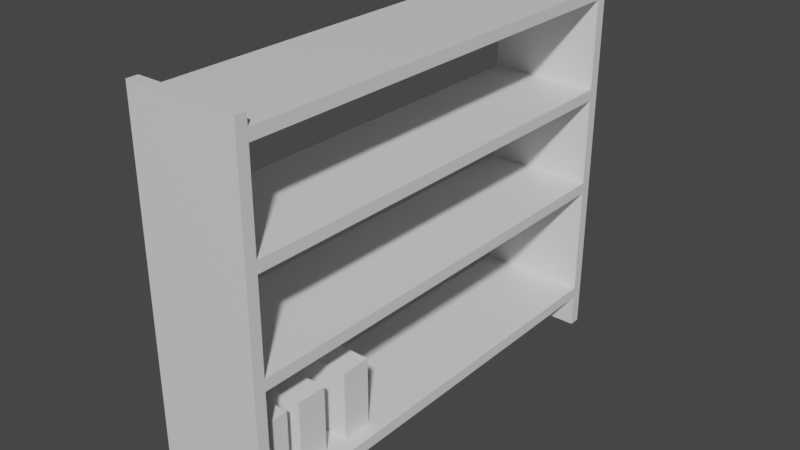 # Source: BookShelf2.blend  (saved by Blender 2.80.75; exported with 4.5.12 LTS)
import bpy
from mathutils import Matrix  # noqa: F401  (used for matrix-valued properties, if any)

bpy.ops.wm.read_factory_settings(use_empty=True)
scene = bpy.context.scene
scene.name = 'Scene'

# ---- collections
col_collection = bpy.data.collections.new('Collection'); scene.collection.children.link(col_collection)

# ---- materials (node trees are filled in below, after node groups)
mat_material = bpy.data.materials.new('Material')
mat_material.alpha_threshold = 0.0
mat_material.use_transparent_shadow = False
mat_material.line_color = (0.0, 0.0, 0.0, 1.0)

# ---- material node trees
mat_material.use_nodes = True; mat_material.node_tree.nodes.clear()
_N = mat_material.node_tree.nodes; _L = mat_material.node_tree.links
n0 = _N.new('ShaderNodeOutputMaterial'); n0.name = 'Material Output'; n0.location = (300, 300)
n1 = _N.new('ShaderNodeBsdfPrincipled'); n1.name = 'Principled BSDF'; n1.location = (10, 300)
n1.distribution = 'GGX'
n1.subsurface_method = 'BURLEY'
n1.inputs[2].default_value = 0.4
n1.inputs[3].default_value = 1.45
n1.inputs[27].default_value = (0.0, 0.0, 0.0, 1.0)
n1.inputs[28].default_value = 1.0
_L.new(n1.outputs[0], n0.inputs[0])
n0.is_active_output = True

# ---- world
world_world = bpy.data.worlds.new('World'); scene.world = world_world
world_world.use_nodes = True; world_world.node_tree.nodes.clear()
_N = world_world.node_tree.nodes; _L = world_world.node_tree.links
n0 = _N.new('ShaderNodeOutputWorld'); n0.name = 'World Output'; n0.location = (300, 300)
n1 = _N.new('ShaderNodeBackground'); n1.name = 'Background'; n1.location = (10, 300)
n1.inputs[0].default_value = (0.05088, 0.05088, 0.05088, 1.0)
_L.new(n1.outputs[0], n0.inputs[0])
n0.is_active_output = True
world_world.color = (0.05088, 0.05088, 0.05088)
world_world.use_sun_shadow = False
world_world.sun_shadow_jitter_overblur = 0.0

# ---- meshes
me_cube = bpy.data.meshes.new('Cube')
me_cube.from_pydata([(0.0, 3.0, 0.0), (0.0, 3.0, -1.0), (0.0, -1.0, 0.0), (0.0, -1.0, -1.0), (-1.0, 3.0, 0.0), (-1.0, 3.0, -1.0), (-1.0, -1.0, 0.0), (-1.0, -1.0, -1.0), (0.0, -1.0, 0.1), (-1.0, -1.0, 0.1), (-1.0, 3.0, 0.1), (-1.0, -1.1, -1.0), (-1.0, -1.1, 0.0), (0.0, -1.1, 0.0), (0.0, -1.1, -1.0), (0.0, -1.1, 0.1), (-1.0, -1.1, 0.1), (-1.0, 3.0, -1.1), (-1.0, -1.0, -1.1), (0.0, 3.0, -1.1), (0.0, -1.0, -1.1), (-1.0, -1.1, -1.1), (0.0, -1.1, -1.1), (-1.0, -1.0, -1.4), (0.0, -1.0, -1.4), (-1.0, -1.1, -1.4), (0.0, -1.1, -1.4), (0.0, 3.1, -1.0), (-1.0, 3.1, -1.0), (0.0, 3.1, 0.0), (-1.0, 3.1, 0.0), (0.0, 3.1, -1.1), (-1.0, 3.1, 0.1), (-1.0, 3.1, -1.1), (0.0, 3.0, -1.4), (0.0, 3.1, -1.4), (-1.0, 3.0, -1.4), (-1.0, 3.1, -1.4), (-1.0, -1.0, 0.899), (-1.0, -1.1, 0.899), (0.0, -1.0, 0.899), (0.0, -1.1, 0.899), (-1.0, -1.0, 0.999), (-1.0, -1.1, 0.999), (0.0, -1.0, 0.999), (0.0, -1.1, 0.999), (-1.0, -1.0, 1.798), (-1.0, -1.1, 1.798), (0.0, -1.0, 1.798), (0.0, -1.1, 1.798), (-1.0, -1.0, 1.898), (-1.0, -1.1, 1.898), (0.0, -1.0, 1.898), (0.0, -1.1, 1.898), (0.0, 3.0, 0.899), (-1.0, 3.0, 0.899), (0.0, -1.1, 1.998), (0.0, -1.0, 1.998), (0.0, 3.1, 0.899), (-1.0, 3.1, 0.899), (-1.0, -1.1, 1.998), (-1.0, 3.1, 0.999), (0.0, 3.0, 1.798), (-1.0, 3.0, 1.798), (0.0, 3.0, 1.898), (-1.0, 3.0, 1.898), (0.0, 3.1, 1.798), (-1.0, 3.1, 1.798), (0.0, 3.1, 1.898), (-1.0, 3.1, 1.898), (0.0, 3.0, 0.999), (-1.0, 3.0, 0.999), (0.0, 3.1, 0.999), (-1.0, -1.0, 1.998), (0.0, 3.0, 0.1), (0.0, 3.1, 0.1), (0.0, 3.0, 1.998), (-1.0, 3.0, 1.998), (0.0, 3.1, 1.998), (-1.0, 3.1, 1.998)], [], [(74, 0, 29, 75), (9, 6, 12, 16), (5, 7, 3, 1), (14, 11, 21, 22), (0, 2, 6, 4), (17, 5, 28, 33), (74, 10, 9, 8), (8, 9, 38, 40), (4, 6, 9, 10), (2, 0, 74, 8), (14, 13, 12, 11), (12, 13, 15, 16), (1, 19, 31, 27), (3, 2, 13, 14), (2, 8, 15, 13), (6, 7, 11, 12), (17, 19, 20, 18), (18, 20, 24, 23), (11, 7, 18, 21), (7, 5, 17, 18), (1, 3, 20, 19), (3, 14, 22, 20), (23, 24, 26, 25), (20, 22, 26, 24), (21, 18, 23, 25), (22, 21, 25, 26), (29, 30, 32, 75), (28, 30, 29, 27), (28, 27, 31, 33), (10, 74, 75, 32), (0, 1, 27, 29), (31, 19, 34, 35), (4, 10, 32, 30), (5, 4, 30, 28), (34, 36, 37, 35), (17, 33, 37, 36), (19, 17, 36, 34), (33, 31, 35, 37), (7, 6, 2, 3), (1, 0, 4, 5), (38, 39, 43, 42), (9, 16, 39, 38), (16, 15, 41, 39), (15, 8, 40, 41), (45, 44, 48, 49), (41, 40, 44, 45), (42, 44, 70, 71), (39, 41, 45, 43), (47, 49, 53, 51), (44, 42, 46, 48), (43, 45, 49, 47), (42, 43, 47, 46), (51, 53, 56, 60), (46, 47, 51, 50), (49, 48, 52, 53), (52, 48, 62, 64), (71, 70, 72, 61), (44, 40, 54, 70), (40, 38, 55, 54), (38, 42, 71, 55), (58, 59, 61, 72), (55, 71, 61, 59), (59, 58, 75, 32), (70, 54, 58, 72), (64, 62, 66, 68), (50, 52, 64, 65), (46, 50, 65, 63), (48, 46, 63, 62), (66, 67, 69, 68), (64, 68, 78, 76), (63, 65, 69, 67), (66, 62, 70, 72), (57, 73, 60, 56), (67, 66, 72, 61), (63, 67, 61, 71), (62, 63, 71, 70), (58, 54, 74, 75), (54, 55, 10, 74), (55, 59, 32, 10), (77, 76, 78, 79), (68, 69, 79, 78), (50, 51, 60, 73), (69, 65, 77, 79), (65, 64, 76, 77), (53, 52, 57, 56), (52, 50, 73, 57)])
_uv = me_cube.uv_layers.new(name='UVMap')
_uv.uv.foreach_set('vector', [0.375, 0.5, 0.375, 0.5, 0.375, 0.5, 0.375, 0.5, 0.625, 0.5, 0.625, 0.5, 0.625, 0.5, 0.625, 0.5, 0.375, 0.75, 0.375, 0.5, 0.125, 0.75, 0.125, 0.5, 0.375, 0.25, 0.375, 0.5, 0.375, 0.5, 0.375, 0.25, 0.375, 0.5, 0.375, 0.75, 0.625, 0.5, 0.625, 0.75, 0.375, 0.75, 0.375, 0.75, 0.375, 0.75, 0.375, 0.75, 0.375, 0.0, 0.625, 0.0, 0.625, 0.25, 0.375, 0.25, 0.375, 0.25, 0.625, 0.25, 0.625, 0.25, 0.375, 0.25, 0.625, 0.75, 0.625, 0.5, 0.625, 0.5, 0.625, 0.75, 0.375, 0.75, 0.375, 0.5, 0.375, 0.5, 0.375, 0.75, 0.375, 0.25, 0.625, 0.25, 0.625, 0.5, 0.375, 0.5, 0.625, 0.5, 0.625, 0.25, 0.625, 0.25, 0.625, 0.5, 0.125, 0.5, 0.125, 0.5, 0.125, 0.5, 0.125, 0.5, 0.125, 0.75, 0.375, 0.75, 0.375, 0.75, 0.125, 0.75, 0.375, 0.75, 0.375, 0.75, 0.375, 0.75, 0.375, 0.75, 0.625, 0.5, 0.375, 0.5, 0.375, 0.5, 0.625, 0.5, 0.375, 0.75, 0.625, 0.75, 0.625, 1.0, 0.375, 1.0, 0.375, 1.0, 0.625, 1.0, 0.625, 1.0, 0.375, 1.0, 0.375, 0.5, 0.375, 0.5, 0.375, 0.5, 0.375, 0.5, 0.375, 0.5, 0.375, 0.75, 0.375, 0.75, 0.375, 0.5, 0.125, 0.5, 0.125, 0.75, 0.125, 0.75, 0.125, 0.5, 0.125, 0.75, 0.125, 0.75, 0.125, 0.75, 0.125, 0.75, 0.375, 1.0, 0.625, 1.0, 0.625, 1.0, 0.375, 1.0, 0.125, 0.75, 0.125, 0.75, 0.125, 0.75, 0.125, 0.75, 0.375, 0.5, 0.375, 0.5, 0.375, 0.5, 0.375, 0.5, 0.375, 0.25, 0.375, 0.5, 0.375, 0.5, 0.375, 0.25, 0.875, 0.75, 0.875, 0.5, 0.875, 0.5, 0.875, 0.75, 0.625, 0.5, 0.875, 0.5, 0.875, 0.75, 0.625, 0.75, 0.625, 0.5, 0.625, 0.75, 0.625, 0.75, 0.625, 0.5, 0.625, 0.0, 0.375, 0.0, 0.375, 0.0, 0.625, 0.0, 0.375, 0.5, 0.125, 0.5, 0.125, 0.5, 0.375, 0.5, 0.125, 0.5, 0.125, 0.5, 0.125, 0.5, 0.125, 0.5, 0.625, 0.75, 0.625, 0.75, 0.625, 0.75, 0.625, 0.75, 0.375, 0.75, 0.625, 0.75, 0.625, 0.75, 0.375, 0.75, 0.625, 0.75, 0.375, 0.75, 0.375, 0.75, 0.625, 0.75, 0.375, 0.75, 0.375, 0.75, 0.375, 0.75, 0.375, 0.75, 0.625, 0.75, 0.375, 0.75, 0.375, 0.75, 0.625, 0.75, 0.625, 0.5, 0.625, 0.75, 0.625, 0.75, 0.625, 0.5, 0.375, 0.5, 0.625, 0.5, 0.375, 0.75, 0.125, 0.75, 0.125, 0.5, 0.375, 0.5, 0.625, 0.75, 0.375, 0.75, 0.625, 0.5, 0.625, 0.5, 0.625, 0.5, 0.625, 0.5, 0.625, 0.5, 0.625, 0.5, 0.625, 0.5, 0.625, 0.5, 0.625, 0.5, 0.625, 0.25, 0.625, 0.25, 0.625, 0.5, 0.375, 0.75, 0.375, 0.75, 0.375, 0.75, 0.375, 0.75, 0.375, 0.75, 0.375, 0.75, 0.375, 0.75, 0.375, 0.75, 0.375, 0.75, 0.375, 0.75, 0.375, 0.75, 0.375, 0.75, 0.625, 0.25, 0.375, 0.25, 0.375, 0.25, 0.625, 0.25, 0.625, 0.5, 0.625, 0.25, 0.625, 0.25, 0.625, 0.5, 0.625, 0.5, 0.625, 0.25, 0.625, 0.25, 0.625, 0.5, 0.375, 0.25, 0.625, 0.25, 0.625, 0.25, 0.375, 0.25, 0.625, 0.5, 0.625, 0.25, 0.625, 0.25, 0.625, 0.5, 0.625, 0.5, 0.625, 0.5, 0.625, 0.5, 0.625, 0.5, 0.625, 0.5, 0.625, 0.25, 0.625, 0.25, 0.625, 0.5, 0.625, 0.5, 0.625, 0.5, 0.625, 0.5, 0.625, 0.5, 0.375, 0.75, 0.375, 0.75, 0.375, 0.75, 0.375, 0.75, 0.375, 0.75, 0.375, 0.75, 0.375, 0.75, 0.375, 0.75, 0.625, 0.25, 0.375, 0.25, 0.375, 0.25, 0.625, 0.25, 0.375, 0.75, 0.375, 0.75, 0.375, 0.75, 0.375, 0.75, 0.375, 0.25, 0.625, 0.25, 0.625, 0.25, 0.375, 0.25, 0.625, 0.5, 0.625, 0.5, 0.625, 0.5, 0.625, 0.5, 0.375, 0.25, 0.625, 0.25, 0.625, 0.25, 0.375, 0.25, 0.625, 0.5, 0.625, 0.5, 0.625, 0.5, 0.625, 0.5, 0.625, 0.25, 0.375, 0.25, 0.375, 0.25, 0.625, 0.25, 0.375, 0.75, 0.375, 0.75, 0.375, 0.75, 0.375, 0.75, 0.375, 0.75, 0.375, 0.75, 0.375, 0.75, 0.375, 0.75, 0.625, 0.25, 0.375, 0.25, 0.375, 0.25, 0.625, 0.25, 0.625, 0.5, 0.625, 0.5, 0.625, 0.5, 0.625, 0.5, 0.375, 0.25, 0.625, 0.25, 0.625, 0.25, 0.375, 0.25, 0.375, 0.25, 0.625, 0.25, 0.625, 0.25, 0.375, 0.25, 0.375, 0.75, 0.375, 0.75, 0.375, 0.75, 0.375, 0.75, 0.625, 0.5, 0.625, 0.5, 0.625, 0.5, 0.625, 0.5, 0.375, 0.75, 0.375, 0.75, 0.375, 0.75, 0.375, 0.75, 0.375, 0.25, 0.625, 0.25, 0.625, 0.25, 0.375, 0.25, 0.625, 0.25, 0.375, 0.25, 0.375, 0.25, 0.625, 0.25, 0.625, 0.5, 0.625, 0.5, 0.625, 0.5, 0.625, 0.5, 0.375, 0.25, 0.625, 0.25, 0.625, 0.25, 0.375, 0.25, 0.375, 0.75, 0.375, 0.75, 0.375, 0.75, 0.375, 0.75, 0.375, 0.25, 0.625, 0.25, 0.625, 0.25, 0.375, 0.25, 0.625, 0.5, 0.625, 0.5, 0.625, 0.5, 0.625, 0.5, 0.625, 0.25, 0.375, 0.25, 0.375, 0.25, 0.625, 0.25, 0.375, 0.25, 0.625, 0.25, 0.625, 0.25, 0.375, 0.25, 0.625, 0.5, 0.625, 0.5, 0.625, 0.5, 0.625, 0.5, 0.625, 0.5, 0.625, 0.5, 0.625, 0.5, 0.625, 0.5, 0.625, 0.25, 0.375, 0.25, 0.375, 0.25, 0.625, 0.25, 0.375, 0.75, 0.375, 0.75, 0.375, 0.75, 0.375, 0.75, 0.375, 0.25, 0.625, 0.25, 0.625, 0.25, 0.375, 0.25])
me_cube.materials.append(mat_material)
me_cube.use_remesh_preserve_volume = False
me_cube.use_remesh_preserve_attributes = False
me_cube.use_mirror_vertex_groups = False
me_cube.update()
me_cube_001 = bpy.data.meshes.new('Cube.001')
me_cube_001.from_pydata([(-1.0, -1.0, -1.0), (-1.0, -1.0, 0.6024), (-1.0, -0.2994, -1.0), (-1.0, -0.2994, 0.6024), (1.0, -1.0, -1.0), (1.0, -1.0, 0.6024), (1.0, -0.2994, -1.0), (1.0, -0.2994, 0.6024), (-1.0, -1.0, -0.4804), (-1.0, -0.2994, -0.4804), (1.0, -0.2994, -0.3633), (1.0, -1.0, -0.3633)], [], [(8, 1, 3, 9), (9, 3, 7, 10), (10, 7, 5, 11), (11, 5, 1, 8), (2, 6, 4, 0), (7, 3, 1, 5), (4, 11, 8, 0), (6, 10, 11, 4), (2, 9, 10, 6), (0, 8, 9, 2)])
_uv = me_cube_001.uv_layers.new(name='UVMap')
_uv.uv.foreach_set('vector', [0.4561, 0.0, 0.625, 0.0, 0.625, 0.25, 0.4561, 0.25, 0.4561, 0.25, 0.625, 0.25, 0.625, 0.5, 0.4743, 0.5, 0.4743, 0.5, 0.625, 0.5, 0.625, 0.75, 0.4743, 0.75, 0.4743, 0.75, 0.625, 0.75, 0.625, 1.0, 0.4561, 1.0, 0.125, 0.5, 0.375, 0.5, 0.375, 0.75, 0.125, 0.75, 0.625, 0.5, 0.875, 0.5, 0.875, 0.75, 0.625, 0.75, 0.375, 0.75, 0.4743, 0.75, 0.4561, 1.0, 0.375, 1.0, 0.375, 0.5, 0.4743, 0.5, 0.4743, 0.75, 0.375, 0.75, 0.375, 0.25, 0.4561, 0.25, 0.4743, 0.5, 0.375, 0.5, 0.375, 0.0, 0.4561, 0.0, 0.4561, 0.25, 0.375, 0.25])
me_cube_001.use_remesh_preserve_volume = False
me_cube_001.use_remesh_preserve_attributes = False
me_cube_001.use_mirror_vertex_groups = False
me_cube_001.update()
me_cube_002 = bpy.data.meshes.new('Cube.002')
me_cube_002.from_pydata([(-1.0, -1.0, -1.0), (-1.0, -1.0, 0.6024), (-1.0, -0.2994, -1.0), (-1.0, -0.2994, 0.6024), (1.0, -1.0, -1.0), (1.0, -1.0, 0.6024), (1.0, -0.2994, -1.0), (1.0, -0.2994, 0.6024), (-1.0, -1.0, -0.3553), (-1.0, -0.2994, -0.3553), (1.0, -0.2994, -0.6103), (1.0, -1.0, -0.6103)], [], [(8, 1, 3, 9), (9, 3, 7, 10), (10, 7, 5, 11), (11, 5, 1, 8), (2, 6, 4, 0), (7, 3, 1, 5), (4, 11, 8, 0), (6, 10, 11, 4), (2, 9, 10, 6), (0, 8, 9, 2)])
_uv = me_cube_002.uv_layers.new(name='UVMap')
_uv.uv.foreach_set('vector', [0.4756, 0.0, 0.625, 0.0, 0.625, 0.25, 0.4756, 0.25, 0.4756, 0.25, 0.625, 0.25, 0.625, 0.5, 0.4358, 0.5, 0.4358, 0.5, 0.625, 0.5, 0.625, 0.75, 0.4358, 0.75, 0.4358, 0.75, 0.625, 0.75, 0.625, 1.0, 0.4756, 1.0, 0.125, 0.5, 0.375, 0.5, 0.375, 0.75, 0.125, 0.75, 0.625, 0.5, 0.875, 0.5, 0.875, 0.75, 0.625, 0.75, 0.375, 0.75, 0.4358, 0.75, 0.4756, 1.0, 0.375, 1.0, 0.375, 0.5, 0.4358, 0.5, 0.4358, 0.75, 0.375, 0.75, 0.375, 0.25, 0.4756, 0.25, 0.4358, 0.5, 0.375, 0.5, 0.375, 0.0, 0.4756, 0.0, 0.4756, 0.25, 0.375, 0.25])
me_cube_002.use_remesh_preserve_volume = False
me_cube_002.use_remesh_preserve_attributes = False
me_cube_002.use_mirror_vertex_groups = False
me_cube_002.update()
me_cube_003 = bpy.data.meshes.new('Cube.003')
me_cube_003.from_pydata([(-1.0, -1.0, -1.0), (-1.0, -1.0, 0.6024), (-1.0, -0.2994, -1.0), (-1.0, -0.2994, 0.6024), (1.0, -1.0, -1.0), (1.0, -1.0, 0.6024), (1.0, -0.2994, -1.0), (1.0, -0.2994, 0.6024), (-1.0, -1.0, -0.5594), (-1.0, -0.2994, -0.5594), (1.0, -0.2994, -0.1986), (1.0, -1.0, -0.1986)], [], [(8, 1, 3, 9), (9, 3, 7, 10), (10, 7, 5, 11), (11, 5, 1, 8), (2, 6, 4, 0), (7, 3, 1, 5), (4, 11, 8, 0), (6, 10, 11, 4), (2, 9, 10, 6), (0, 8, 9, 2)])
_uv = me_cube_003.uv_layers.new(name='UVMap')
_uv.uv.foreach_set('vector', [0.4437, 0.0, 0.625, 0.0, 0.625, 0.25, 0.4437, 0.25, 0.4437, 0.25, 0.625, 0.25, 0.625, 0.5, 0.5, 0.5, 0.5, 0.5, 0.625, 0.5, 0.625, 0.75, 0.5, 0.75, 0.5, 0.75, 0.625, 0.75, 0.625, 1.0, 0.4437, 1.0, 0.125, 0.5, 0.375, 0.5, 0.375, 0.75, 0.125, 0.75, 0.625, 0.5, 0.875, 0.5, 0.875, 0.75, 0.625, 0.75, 0.375, 0.75, 0.5, 0.75, 0.4437, 1.0, 0.375, 1.0, 0.375, 0.5, 0.5, 0.5, 0.5, 0.75, 0.375, 0.75, 0.375, 0.25, 0.4437, 0.25, 0.5, 0.5, 0.375, 0.5, 0.375, 0.0, 0.4437, 0.0, 0.4437, 0.25, 0.375, 0.25])
me_cube_003.use_remesh_preserve_volume = False
me_cube_003.use_remesh_preserve_attributes = False
me_cube_003.use_mirror_vertex_groups = False
me_cube_003.update()

# ---- objects
ob_shelf = bpy.data.objects.new('Shelf', me_cube)
ob_cube_001 = bpy.data.objects.new('Cube.001', me_cube_001)
ob_cube_002 = bpy.data.objects.new('Cube.002', me_cube_002)
ob_cube_003 = bpy.data.objects.new('Cube.003', me_cube_003)

# ---- transforms, parenting, visibility, modifiers, constraints
ob_shelf.location = (0.0, 0.0, 1.4)
ob_shelf.lock_rotations_4d = False
ob_shelf.empty_display_type = 'ARROWS'
ob_shelf.lineart.crease_threshold = 0.0
ob_cube_001.location = (-0.5064, -0.5845, 0.7801)
ob_cube_001.scale = (0.3786, 0.3786, 0.3786)
ob_cube_001.lineart.crease_threshold = 0.0
ob_cube_002.location = (-0.5064, -0.1996, 0.7801)
ob_cube_002.scale = (0.3786, 0.3786, 0.3786)
ob_cube_002.lineart.crease_threshold = 0.0
ob_cube_003.location = (-0.5064, 0.2805, 0.7801)
ob_cube_003.scale = (0.3786, 0.3786, 0.3786)
ob_cube_003.lineart.crease_threshold = 0.0

# ---- collection membership
col_collection.objects.link(ob_shelf)
col_collection.objects.link(ob_cube_001)
col_collection.objects.link(ob_cube_002)
col_collection.objects.link(ob_cube_003)

# ---- scene / render settings (as saved in the file)
scene.frame_start = 1; scene.frame_end = 250; scene.frame_set(1)
scene.render.engine = 'BLENDER_EEVEE_NEXT'
scene.cycles.use_denoising = False
scene.cycles.samples = 128
scene.cycles.sampling_pattern = 'TABULATED_SOBOL'
scene.cycles.use_adaptive_sampling = False
scene.cycles.use_light_tree = False
scene.view_settings.view_transform = 'Filmic'
bpy.context.view_layer.update()

# ---- added for rendering (the .blend has no active camera and no usable light): camera, sun
cam_auto = bpy.data.cameras.new('AutoCamera')
cam_auto.lens = 50.0
cam_auto.sensor_width = 36.0
cam_auto.clip_end = 1000.0
ob_auto_camera = bpy.data.objects.new('AutoCamera', cam_auto)
scene.collection.objects.link(ob_auto_camera)
ob_auto_camera.location = (4.58338, -5.10006, 5.76571)
ob_auto_camera.rotation_euler = (1.09748, -7.21219e-08, 0.694738)
scene.camera = ob_auto_camera
light_auto_sun = bpy.data.lights.new('AutoSun', 'SUN')
light_auto_sun.energy = 3.0
light_auto_sun.angle = 0.0523599
ob_auto_sun = bpy.data.objects.new('AutoSun', light_auto_sun)
scene.collection.objects.link(ob_auto_sun)
ob_auto_sun.rotation_euler = (0.872665, 0.174533, 0.523599)
bpy.context.view_layer.update()
